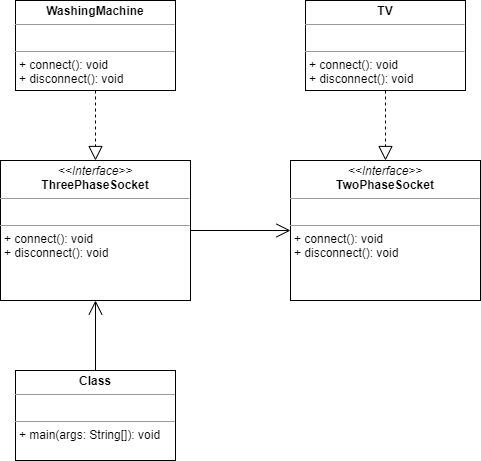

The diagram above was exported from draw.io. Its source (the exported page's mxGraphModel, read from the mxfile embedded in the PNG):
<mxGraphModel dx="1278" dy="579" grid="1" gridSize="10" guides="1" tooltips="1" connect="1" arrows="1" fold="1" page="1" pageScale="1" pageWidth="827" pageHeight="1169" math="0" shadow="0">
  <root>
    <mxCell id="WIyWlLk6GJQsqaUBKTNV-0" />
    <mxCell id="WIyWlLk6GJQsqaUBKTNV-1" parent="WIyWlLk6GJQsqaUBKTNV-0" />
    <mxCell id="nWW-f0BqolSekN6iXxrp-0" value="&lt;p style=&quot;margin: 0px ; margin-top: 4px ; text-align: center&quot;&gt;&lt;i&gt;&amp;lt;&amp;lt;Interface&amp;gt;&amp;gt;&lt;/i&gt;&lt;br&gt;&lt;b&gt;TwoPhaseSocket&lt;/b&gt;&lt;/p&gt;&lt;hr size=&quot;1&quot;&gt;&lt;p style=&quot;margin: 0px ; margin-left: 4px&quot;&gt;&lt;br&gt;&lt;/p&gt;&lt;hr size=&quot;1&quot;&gt;&lt;p style=&quot;margin: 0px ; margin-left: 4px&quot;&gt;+ connect(): void&lt;br&gt;+ disconnect(): void&lt;br&gt;&lt;/p&gt;" style="verticalAlign=top;align=left;overflow=fill;fontSize=12;fontFamily=Helvetica;html=1;" vertex="1" parent="WIyWlLk6GJQsqaUBKTNV-1">
      <mxGeometry x="440" y="220" width="190" height="140" as="geometry" />
    </mxCell>
    <mxCell id="nWW-f0BqolSekN6iXxrp-1" value="&lt;p style=&quot;margin: 0px ; margin-top: 4px ; text-align: center&quot;&gt;&lt;i&gt;&amp;lt;&amp;lt;Interface&amp;gt;&amp;gt;&lt;/i&gt;&lt;br&gt;&lt;b&gt;ThreePhaseSocket&lt;/b&gt;&lt;/p&gt;&lt;hr size=&quot;1&quot;&gt;&lt;p style=&quot;margin: 0px ; margin-left: 4px&quot;&gt;&lt;br&gt;&lt;/p&gt;&lt;hr size=&quot;1&quot;&gt;&lt;p style=&quot;margin: 0px ; margin-left: 4px&quot;&gt;+ connect(): void&lt;br&gt;+ disconnect(): void&lt;/p&gt;" style="verticalAlign=top;align=left;overflow=fill;fontSize=12;fontFamily=Helvetica;html=1;" vertex="1" parent="WIyWlLk6GJQsqaUBKTNV-1">
      <mxGeometry x="150" y="220" width="190" height="140" as="geometry" />
    </mxCell>
    <mxCell id="nWW-f0BqolSekN6iXxrp-3" value="&lt;p style=&quot;margin: 0px ; margin-top: 4px ; text-align: center&quot;&gt;&lt;b&gt;TV&lt;/b&gt;&lt;/p&gt;&lt;hr size=&quot;1&quot;&gt;&lt;p style=&quot;margin: 0px ; margin-left: 4px&quot;&gt;&lt;br&gt;&lt;/p&gt;&lt;hr size=&quot;1&quot;&gt;&lt;p style=&quot;margin: 0px ; margin-left: 4px&quot;&gt;+ connect(): void&lt;br&gt;+ disconnect(): void&lt;br&gt;&lt;/p&gt;" style="verticalAlign=top;align=left;overflow=fill;fontSize=12;fontFamily=Helvetica;html=1;" vertex="1" parent="WIyWlLk6GJQsqaUBKTNV-1">
      <mxGeometry x="455" y="60" width="160" height="90" as="geometry" />
    </mxCell>
    <mxCell id="nWW-f0BqolSekN6iXxrp-4" value="" style="endArrow=block;dashed=1;endFill=0;endSize=12;html=1;rounded=0;exitX=0.5;exitY=1;exitDx=0;exitDy=0;entryX=0.5;entryY=0;entryDx=0;entryDy=0;" edge="1" parent="WIyWlLk6GJQsqaUBKTNV-1" source="nWW-f0BqolSekN6iXxrp-3" target="nWW-f0BqolSekN6iXxrp-0">
      <mxGeometry width="160" relative="1" as="geometry">
        <mxPoint x="330" y="300" as="sourcePoint" />
        <mxPoint x="490" y="300" as="targetPoint" />
      </mxGeometry>
    </mxCell>
    <mxCell id="nWW-f0BqolSekN6iXxrp-6" value="&lt;p style=&quot;margin: 0px ; margin-top: 4px ; text-align: center&quot;&gt;&lt;b&gt;WashingMachine&lt;/b&gt;&lt;/p&gt;&lt;hr size=&quot;1&quot;&gt;&lt;p style=&quot;margin: 0px ; margin-left: 4px&quot;&gt;&lt;br&gt;&lt;/p&gt;&lt;hr size=&quot;1&quot;&gt;&lt;p style=&quot;margin: 0px ; margin-left: 4px&quot;&gt;+ connect(): void&lt;br&gt;+ disconnect(): void&lt;br&gt;&lt;/p&gt;" style="verticalAlign=top;align=left;overflow=fill;fontSize=12;fontFamily=Helvetica;html=1;" vertex="1" parent="WIyWlLk6GJQsqaUBKTNV-1">
      <mxGeometry x="165" y="60" width="160" height="90" as="geometry" />
    </mxCell>
    <mxCell id="nWW-f0BqolSekN6iXxrp-7" value="" style="endArrow=block;dashed=1;endFill=0;endSize=12;html=1;rounded=0;exitX=0.5;exitY=1;exitDx=0;exitDy=0;entryX=0.5;entryY=0;entryDx=0;entryDy=0;" edge="1" parent="WIyWlLk6GJQsqaUBKTNV-1" source="nWW-f0BqolSekN6iXxrp-6" target="nWW-f0BqolSekN6iXxrp-1">
      <mxGeometry width="160" relative="1" as="geometry">
        <mxPoint x="545" y="160" as="sourcePoint" />
        <mxPoint x="545" y="230" as="targetPoint" />
      </mxGeometry>
    </mxCell>
    <mxCell id="nWW-f0BqolSekN6iXxrp-8" value="&lt;p style=&quot;margin: 0px ; margin-top: 4px ; text-align: center&quot;&gt;&lt;b&gt;Class&lt;/b&gt;&lt;/p&gt;&lt;hr size=&quot;1&quot;&gt;&lt;p style=&quot;margin: 0px ; margin-left: 4px&quot;&gt;&lt;br&gt;&lt;/p&gt;&lt;hr size=&quot;1&quot;&gt;&lt;p style=&quot;margin: 0px ; margin-left: 4px&quot;&gt;+ main(args: String[]): void&amp;nbsp;&lt;/p&gt;" style="verticalAlign=top;align=left;overflow=fill;fontSize=12;fontFamily=Helvetica;html=1;" vertex="1" parent="WIyWlLk6GJQsqaUBKTNV-1">
      <mxGeometry x="165" y="430" width="160" height="90" as="geometry" />
    </mxCell>
    <mxCell id="nWW-f0BqolSekN6iXxrp-9" value="" style="endArrow=open;endFill=1;endSize=12;html=1;rounded=0;exitX=0.5;exitY=0;exitDx=0;exitDy=0;entryX=0.5;entryY=1;entryDx=0;entryDy=0;" edge="1" parent="WIyWlLk6GJQsqaUBKTNV-1" source="nWW-f0BqolSekN6iXxrp-8" target="nWW-f0BqolSekN6iXxrp-1">
      <mxGeometry width="160" relative="1" as="geometry">
        <mxPoint x="330" y="300" as="sourcePoint" />
        <mxPoint x="490" y="300" as="targetPoint" />
      </mxGeometry>
    </mxCell>
    <mxCell id="nWW-f0BqolSekN6iXxrp-10" value="" style="endArrow=open;endFill=1;endSize=12;html=1;rounded=0;exitX=1;exitY=0.5;exitDx=0;exitDy=0;entryX=0;entryY=0.5;entryDx=0;entryDy=0;" edge="1" parent="WIyWlLk6GJQsqaUBKTNV-1" source="nWW-f0BqolSekN6iXxrp-1" target="nWW-f0BqolSekN6iXxrp-0">
      <mxGeometry width="160" relative="1" as="geometry">
        <mxPoint x="330" y="300" as="sourcePoint" />
        <mxPoint x="490" y="300" as="targetPoint" />
      </mxGeometry>
    </mxCell>
  </root>
</mxGraphModel>